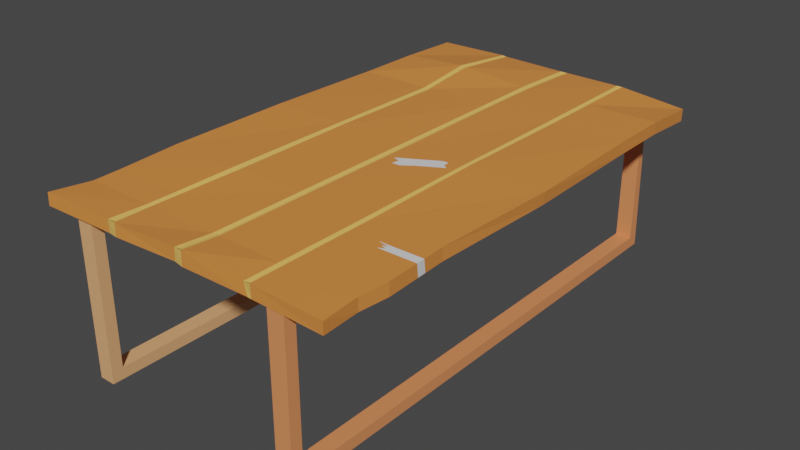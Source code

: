 # Source: mesa.blend  (saved by Blender 2.80.75; exported with 4.5.12 LTS)
import bpy
from mathutils import Matrix  # noqa: F401  (used for matrix-valued properties, if any)

bpy.ops.wm.read_factory_settings(use_empty=True)
scene = bpy.context.scene
scene.name = 'Scene'

# ---- collections
col_collection = bpy.data.collections.new('Collection'); scene.collection.children.link(col_collection)

# ---- materials (node trees are filled in below, after node groups)
mat_material_002 = bpy.data.materials.new('Material.002')
mat_material_002.use_transparent_shadow = False
mat_material = bpy.data.materials.new('Material')
mat_material.alpha_threshold = 0.0
mat_material.use_transparent_shadow = False
mat_material.line_color = (0.0, 0.0, 0.0, 1.0)
mat_material_001 = bpy.data.materials.new('Material.001')
mat_material_001.use_transparent_shadow = False
mat_material_003 = bpy.data.materials.new('Material.003')
mat_material_003.use_transparent_shadow = False
mat_material_004 = bpy.data.materials.new('Material.004')
mat_material_004.use_transparent_shadow = False

# ---- material node trees
mat_material_002.use_nodes = True; mat_material_002.node_tree.nodes.clear()
_N = mat_material_002.node_tree.nodes; _L = mat_material_002.node_tree.links
n0 = _N.new('ShaderNodeOutputMaterial'); n0.name = 'Material Output'; n0.location = (300, 300)
n1 = _N.new('ShaderNodeBsdfPrincipled'); n1.name = 'Principled BSDF'; n1.location = (10, 300)
n1.distribution = 'GGX'
n1.subsurface_method = 'BURLEY'
n1.inputs[0].default_value = (0.8, 0.2737, 0.1058, 1.0)
n1.inputs[3].default_value = 1.45
n1.inputs[27].default_value = (0.0, 0.0, 0.0, 1.0)
n1.inputs[28].default_value = 1.0
_L.new(n1.outputs[0], n0.inputs[0])
n0.is_active_output = True
mat_material.use_nodes = True; mat_material.node_tree.nodes.clear()
_N = mat_material.node_tree.nodes; _L = mat_material.node_tree.links
n0 = _N.new('ShaderNodeOutputMaterial'); n0.name = 'Material Output'; n0.location = (300, 300)
n1 = _N.new('ShaderNodeBsdfPrincipled'); n1.name = 'Principled BSDF'; n1.location = (10, 300)
n1.distribution = 'GGX'
n1.subsurface_method = 'BURLEY'
n1.inputs[0].default_value = (0.8, 0.2697, 0.05864, 1.0)
n1.inputs[2].default_value = 0.4
n1.inputs[3].default_value = 1.45
n1.inputs[27].default_value = (0.0, 0.0, 0.0, 1.0)
n1.inputs[28].default_value = 1.0
_L.new(n1.outputs[0], n0.inputs[0])
n0.is_active_output = True
mat_material_001.use_nodes = True; mat_material_001.node_tree.nodes.clear()
_N = mat_material_001.node_tree.nodes; _L = mat_material_001.node_tree.links
n0 = _N.new('ShaderNodeOutputMaterial'); n0.name = 'Material Output'; n0.location = (300, 300)
n1 = _N.new('ShaderNodeBsdfPrincipled'); n1.name = 'Principled BSDF'; n1.location = (10, 300)
n1.distribution = 'GGX'
n1.subsurface_method = 'BURLEY'
n1.inputs[0].default_value = (0.8, 0.4677, 0.1094, 1.0)
n1.inputs[3].default_value = 1.45
n1.inputs[27].default_value = (0.0, 0.0, 0.0, 1.0)
n1.inputs[28].default_value = 1.0
_L.new(n1.outputs[0], n0.inputs[0])
n0.is_active_output = True
mat_material_003.use_nodes = True; mat_material_003.node_tree.nodes.clear()
_N = mat_material_003.node_tree.nodes; _L = mat_material_003.node_tree.links
n0 = _N.new('ShaderNodeOutputMaterial'); n0.name = 'Material Output'; n0.location = (300, 300)
n1 = _N.new('ShaderNodeBsdfPrincipled'); n1.name = 'Principled BSDF'; n1.location = (10, 300)
n1.distribution = 'GGX'
n1.subsurface_method = 'BURLEY'
n1.inputs[0].default_value = (0.8, 0.41, 0.186, 1.0)
n1.inputs[3].default_value = 1.45
n1.inputs[27].default_value = (0.0, 0.0, 0.0, 1.0)
n1.inputs[28].default_value = 1.0
_L.new(n1.outputs[0], n0.inputs[0])
n0.is_active_output = True
mat_material_004.use_nodes = True; mat_material_004.node_tree.nodes.clear()
_N = mat_material_004.node_tree.nodes; _L = mat_material_004.node_tree.links
n0 = _N.new('ShaderNodeOutputMaterial'); n0.name = 'Material Output'; n0.location = (300, 300)
n1 = _N.new('ShaderNodeBsdfPrincipled'); n1.name = 'Principled BSDF'; n1.location = (10, 300)
n1.distribution = 'GGX'
n1.subsurface_method = 'BURLEY'
n1.inputs[3].default_value = 1.45
n1.inputs[27].default_value = (0.0, 0.0, 0.0, 1.0)
n1.inputs[28].default_value = 1.0
_L.new(n1.outputs[0], n0.inputs[0])
n0.is_active_output = True

# ---- world
world_world = bpy.data.worlds.new('World'); scene.world = world_world
world_world.use_nodes = True; world_world.node_tree.nodes.clear()
_N = world_world.node_tree.nodes; _L = world_world.node_tree.links
n0 = _N.new('ShaderNodeOutputWorld'); n0.name = 'World Output'; n0.location = (300, 300)
n1 = _N.new('ShaderNodeBackground'); n1.name = 'Background'; n1.location = (10, 300)
n1.inputs[0].default_value = (0.05088, 0.05088, 0.05088, 1.0)
_L.new(n1.outputs[0], n0.inputs[0])
n0.is_active_output = True
world_world.color = (0.05088, 0.05088, 0.05088)
world_world.use_sun_shadow = False
world_world.sun_shadow_jitter_overblur = 0.0

# ---- meshes
me_cube_002 = bpy.data.meshes.new('Cube.002')
me_cube_002.from_pydata([(-0.8299, -7.73, -3.507), (-0.8299, -7.73, -1.12), (-0.5423, -7.73, -3.507), (-0.5423, -7.73, -1.12), (-0.5423, 0.8013, -3.507), (-0.5423, 0.8013, -1.12), (-0.8299, 1.0, -3.706), (-0.8299, -7.929, -3.706), (-0.8299, -7.929, -0.9216), (-0.8299, 0.9065, -0.9216), (-0.5423, 0.9065, -0.9216), (-0.5423, 1.0, -3.706), (-0.5423, -7.929, -3.706), (-0.5423, -7.929, -0.9216), (-0.8299, 0.8013, -3.507), (-0.8299, 0.8013, -1.12), (0.1014, 0.9544, -0.886), (0.09664, 0.9503, -1.102), (0.1547, -7.976, -0.7917), (0.1391, -7.961, -1.006), (-5.018, 1.049, -0.7874), (-5.015, 1.045, -1.002), (-5.085, -8.034, -0.7371), (-5.088, -8.038, -0.9519), (-2.41, 1.059, -0.9489), (-2.393, -7.919, -0.7537), (-2.453, -7.969, -0.9442), (-2.355, 1.005, -0.8369), (-3.738, 1.096, -1.005), (-3.734, -7.926, -0.7951), (-3.787, -7.987, -0.9717), (-3.691, 1.043, -0.8253), (-1.148, -7.938, -0.9899), (-1.163, 0.9432, -0.8172), (-1.346, 1.03, -1.01), (-1.163, -7.876, -0.8172), (-3.642, -7.999, -0.98), (-3.679, 1.041, -0.826), (-3.647, 1.084, -1.008), (-3.714, -7.926, -0.7971), (-2.366, 1.017, -1.003), (-2.356, -7.918, -0.7568), (-2.326, -7.969, -0.9772), (-2.316, 1.006, -0.8372), (-1.09, -7.932, -1.0), (-1.148, 0.9432, -0.8172), (-1.168, 1.0, -1.0), (-1.148, -7.876, -0.8172), (-2.313, -7.971, -0.731), (-2.436, -7.976, -0.7222), (-2.41, 1.059, -0.804), (-3.646, -7.988, -0.768), (-3.789, -7.983, -0.758), (-3.734, 1.103, -0.7894), (-1.104, -7.932, -0.7852), (-1.207, -7.932, -0.7852), (-1.207, 1.0, -0.7852), (-3.641, 1.091, -0.7947), (-2.273, 1.062, -0.805), (-1.104, 1.0, -0.785), (-5.048, -3.467, -0.9617), (0.207, -3.468, -0.7914), (-5.058, -3.467, -0.7398), (0.1871, -3.468, -1.006), (-2.446, -3.466, -1.0), (-2.446, -3.466, -0.7852), (-3.756, -3.466, -0.9805), (-3.746, -3.466, -0.7561), (-1.207, -3.466, -0.7722), (-2.005, -3.466, -1.0), (-3.632, -3.467, -0.7507), (-3.649, -3.466, -0.9776), (-2.72, -3.466, -1.0), (-2.321, -3.466, -0.7852), (-1.104, -3.466, -0.7514), (-1.504, -3.466, -0.9993), (-2.403, -3.466, -0.8172), (-3.696, -3.466, -0.7873), (-1.163, -3.466, -0.7984), (-3.68, -3.466, -0.7864), (-2.365, -3.466, -0.8172), (-1.148, -3.466, -0.7954), (-5.126, -5.701, -0.9982), (0.115, -5.699, -0.7848), (-2.446, -5.699, -1.0), (-2.446, -5.699, -0.7852), (-3.75, -5.7, -0.9767), (-3.749, -5.7, -0.7523), (-1.207, -5.699, -0.7852), (-2.005, -5.699, -1.0), (-3.616, -5.7, -0.7591), (-3.6, -5.701, -0.9863), (-2.72, -5.699, -1.0), (-2.321, -5.699, -0.7852), (-1.104, -5.699, -0.7852), (-1.504, -5.699, -1.0), (-2.403, -5.671, -0.8172), (-3.697, -5.671, -0.7896), (-1.163, -5.671, -0.8172), (-3.679, -5.672, -0.7906), (-2.365, -5.671, -0.8172), (-1.148, -5.671, -0.8172), (-5.11, -5.701, -0.7788), (0.1148, -5.699, -1.0), (-5.08, -1.233, -0.7854), (0.1517, -1.233, -1.0), (-5.076, -1.233, -1.0), (0.1518, -1.233, -0.7852), (-2.446, -1.233, -0.9998), (-2.446, -1.233, -0.7847), (-3.766, -1.233, -1.0), (-3.764, -1.233, -0.7853), (-1.207, -1.233, -0.7852), (-2.003, -1.233, -0.9633), (-3.637, -1.233, -0.7854), (-3.641, -1.233, -1.0), (-2.72, -1.233, -1.0), (-2.321, -1.233, -0.7792), (-1.104, -1.233, -0.7852), (-1.503, -1.233, -0.9888), (-2.402, -1.262, -0.8154), (-3.712, -1.261, -0.8173), (-1.163, -1.262, -0.8172), (-3.695, -1.261, -0.8173), (-2.364, -1.262, -0.8136), (-1.148, -1.262, -0.8172), (-5.034, -6.816, -1.0), (0.1603, -6.816, -0.7852), (-2.446, -6.816, -1.0), (-2.446, -6.816, -0.7852), (-3.791, -6.816, -1.0), (-3.792, -6.816, -0.7852), (-1.207, -6.816, -0.7852), (-2.005, -6.816, -1.0), (-3.686, -6.816, -0.7852), (-3.68, -6.816, -1.0), (-2.72, -6.816, -1.0), (-2.321, -6.816, -0.7852), (-1.104, -6.816, -0.7852), (-1.504, -6.816, -1.0), (-2.403, -6.773, -0.8172), (-3.746, -6.773, -0.8172), (-1.163, -6.773, -0.8172), (-3.732, -6.773, -0.8172), (-2.365, -6.773, -0.8172), (-1.148, -6.773, -0.8172), (-5.029, -6.816, -0.7852), (0.1646, -6.816, -1.0), (-5.004, -7.325, -1.0), (0.1089, -7.325, -0.7852), (-2.446, -7.325, -1.0), (-2.446, -7.325, -0.7852), (-3.794, -7.325, -1.0), (-3.794, -7.325, -0.7852), (-1.207, -7.325, -0.7852), (-2.005, -7.325, -1.0), (-3.693, -7.325, -0.7852), (-3.693, -7.325, -1.0), (-2.72, -7.325, -1.0), (-2.321, -7.325, -0.7852), (-1.104, -7.325, -0.7852), (-1.504, -7.325, -1.0), (-2.403, -7.276, -0.8172), (-3.75, -7.276, -0.8172), (-1.163, -7.276, -0.8172), (-3.737, -7.276, -0.8172), (-2.365, -7.276, -0.8172), (-1.148, -7.276, -0.8172), (-5.004, -7.325, -0.7852), (0.109, -7.325, -1.0), (-5.004, -0.1166, -0.7472), (0.1458, -0.1161, -1.0), (-5.004, -0.1166, -0.9686), (0.1502, -0.1162, -0.7852), (-2.446, -0.1166, -0.998), (-2.446, -0.1166, -0.7818), (-3.793, -0.1167, -0.9013), (-3.793, -0.1167, -0.6792), (-1.207, -0.1166, -0.7852), (-2.005, -0.1166, -1.0), (-3.693, -0.1167, -0.7006), (-3.693, -0.1167, -0.9231), (-2.72, -0.1166, -0.9682), (-2.321, -0.1166, -0.7852), (-1.104, -0.1166, -0.7852), (-1.504, -0.1166, -1.0), (-2.403, -0.1592, -0.8158), (-3.749, -0.1593, -0.7211), (-1.163, -0.1592, -0.8172), (-3.736, -0.1593, -0.7239), (-2.365, -0.1592, -0.8168), (-1.148, -0.1592, -0.8172), (-4.583, -7.73, -3.507), (-4.295, -7.73, -3.507), (-4.295, -7.73, -1.12), (-4.295, 0.8013, -3.507), (-4.295, 0.8013, -1.12), (-4.583, 1.0, -3.706), (-4.583, -7.929, -3.706), (-4.583, -7.929, -0.9216), (-4.583, 1.0, -0.9216), (-4.295, 1.0, -0.9216), (-4.295, 1.0, -3.706), (-4.295, -7.929, -3.706), (-4.295, -7.929, -0.9216), (-4.583, 0.8013, -3.507), (-4.583, 0.8013, -1.12), (-4.583, -7.73, -1.12), (-1.752, -3.959, -0.7786), (-1.34, -3.74, -0.7738), (-1.426, -3.683, -0.7748), (-1.431, -3.575, -0.7748), (-1.534, -3.565, -0.776), (-2.2, -3.923, -0.7838), (-2.07, -3.962, -0.7823), (-2.091, -4.095, -0.7825), (-1.951, -4.096, -0.7809), (0.1384, -6.229, -1.0), (0.1315, -6.075, -1.0), (0.1312, -6.098, -0.785), (0.1373, -6.248, -0.785), (-0.5244, -6.254, -0.785), (-0.4174, -6.205, -0.785), (-0.5178, -6.171, -0.785), (-0.4244, -6.143, -0.785), (-0.6221, -6.106, -0.7851), (-0.235, -6.238, -1.0), (-0.3009, -6.067, -1.0)], [], [(6, 9, 10, 11), (12, 13, 8, 7), (6, 11, 12, 7), (10, 9, 8, 13), (0, 14, 6, 7), (1, 0, 7, 8), (15, 1, 8, 9), (14, 15, 9, 6), (5, 4, 11, 10), (4, 2, 12, 11), (3, 5, 10, 13), (2, 3, 13, 12), (2, 4, 14, 0), (4, 5, 15, 14), (5, 3, 1, 15), (0, 1, 3, 2), (153, 168, 22, 52), (30, 52, 22, 23), (172, 170, 20, 21), (161, 169, 19, 44), (169, 149, 18, 19), (46, 59, 16, 17), (38, 57, 50, 24), (157, 150, 26, 36), (42, 48, 49, 26), (166, 162, 25, 41), (148, 152, 30, 23), (21, 20, 53, 28), (36, 51, 52, 30), (165, 163, 29, 39), (167, 164, 35, 47), (44, 54, 55, 32), (40, 58, 56, 34), (158, 155, 32, 42), (151, 156, 51, 49), (26, 49, 51, 36), (152, 157, 36, 30), (28, 53, 57, 38), (150, 158, 42, 26), (24, 50, 58, 40), (154, 159, 48, 55), (32, 55, 48, 42), (19, 18, 54, 44), (149, 160, 54, 18), (34, 56, 59, 46), (155, 161, 44, 32), (41, 25, 49, 48), (186, 27, 50, 175), (39, 29, 52, 51), (187, 31, 53, 177), (47, 35, 55, 54), (188, 33, 56, 178), (31, 37, 57, 53), (165, 39, 51, 156), (27, 43, 58, 50), (166, 41, 48, 159), (33, 45, 59, 56), (167, 47, 54, 160), (125, 81, 74, 118), (124, 80, 73, 117), (123, 79, 70, 114), (98, 78, 68, 88), (97, 77, 67, 87), (96, 76, 65, 85), (113, 119, 75, 69), (107, 118, 74, 61), (112, 117, 73, 68), (108, 116, 72, 64), (110, 115, 71, 66), (109, 114, 70, 65), (116, 113, 69, 72), (125, 122, 78, 81), (123, 121, 77, 79), (106, 110, 66, 60), (124, 120, 76, 80), (115, 108, 64, 71), (105, 107, 61, 63), (119, 105, 63, 75), (82, 102, 62, 60), (111, 104, 62, 67), (126, 146, 102, 82), (140, 96, 85, 129), (141, 97, 87, 131), (142, 98, 88, 132), (81, 101, 94, 74), (80, 100, 93, 73), (79, 99, 90, 70), (69, 75, 95, 89), (61, 74, 94, 83), (68, 73, 212, 211, 210, 209, 208, 216, 88), (64, 72, 92, 84), (66, 71, 91, 86), (65, 70, 90, 85), (72, 69, 89, 92), (81, 78, 98, 101), (79, 77, 97, 99), (60, 66, 86, 82), (80, 76, 96, 100), (71, 64, 84, 91), (63, 61, 83, 103), (75, 63, 103, 95), (67, 62, 102, 87), (177, 170, 104, 111), (185, 171, 105, 119), (171, 173, 107, 105), (181, 174, 108, 115), (190, 186, 120, 124), (172, 176, 110, 106), (189, 187, 121, 123), (191, 188, 122, 125), (182, 179, 113, 116), (175, 180, 114, 109), (176, 181, 115, 110), (174, 182, 116, 108), (178, 183, 117, 112), (173, 184, 118, 107), (179, 185, 119, 113), (189, 123, 114, 180), (190, 124, 117, 183), (191, 125, 118, 184), (78, 122, 112, 68), (77, 121, 111, 67), (76, 120, 109, 65), (60, 62, 104, 106), (164, 142, 132, 154), (163, 141, 131, 153), (162, 140, 129, 151), (148, 168, 146, 126), (101, 145, 138, 94), (100, 144, 137, 93), (99, 143, 134, 90), (89, 95, 139, 133), (83, 94, 138, 127, 220, 221, 222, 223, 224, 225, 219), (88, 93, 137, 132), (84, 92, 136, 128), (86, 91, 135, 130), (85, 90, 134, 129), (92, 89, 133, 136), (101, 98, 142, 145), (99, 97, 141, 143), (82, 86, 130, 126), (100, 96, 140, 144), (91, 84, 128, 135), (103, 83, 219, 218), (95, 103, 218, 227, 226, 217, 147, 139), (87, 102, 146, 131), (23, 22, 168, 148), (25, 162, 151, 49), (29, 163, 153, 52), (35, 164, 154, 55), (145, 167, 160, 138), (144, 166, 159, 137), (143, 165, 156, 134), (133, 139, 161, 155), (127, 138, 160, 149), (132, 137, 159, 154), (128, 136, 158, 150), (130, 135, 157, 152), (129, 134, 156, 151), (136, 133, 155, 158), (145, 142, 164, 167), (143, 141, 163, 165), (126, 130, 152, 148), (144, 140, 162, 166), (135, 128, 150, 157), (147, 127, 149, 169), (139, 147, 169, 161), (131, 146, 168, 153), (45, 191, 184, 59), (43, 190, 183, 58), (37, 189, 180, 57), (34, 46, 185, 179), (16, 59, 184, 173), (56, 58, 183, 178), (24, 40, 182, 174), (28, 38, 181, 176), (50, 57, 180, 175), (40, 34, 179, 182), (45, 33, 188, 191), (37, 31, 187, 189), (21, 28, 176, 172), (43, 27, 186, 190), (38, 24, 174, 181), (17, 16, 173, 171), (46, 17, 171, 185), (53, 20, 170, 177), (122, 188, 178, 112), (121, 187, 177, 111), (120, 186, 175, 109), (106, 104, 170, 172), (197, 200, 201, 202), (203, 204, 199, 198), (197, 202, 203, 198), (201, 200, 199, 204), (192, 205, 197, 198), (207, 192, 198, 199), (206, 207, 199, 200), (205, 206, 200, 197), (196, 195, 202, 201), (195, 193, 203, 202), (194, 196, 201, 204), (193, 194, 204, 203), (193, 195, 205, 192), (195, 196, 206, 205), (196, 194, 207, 206), (192, 207, 194, 193), (88, 216, 215, 214, 213, 212, 73, 93), (213, 214, 215, 216, 208, 209, 210, 211, 212), (219, 225, 224, 223, 222, 221, 220), (218, 219, 220, 217), (217, 220, 127, 147), (217, 226, 227, 218)])
me_cube_002.polygons.foreach_set('material_index', [0, 0, 0, 0, 0, 0, 0, 0, 0, 0, 0, 0, 0, 0, 0, 0, 1, 1, 1, 1, 1, 1, 1, 1, 2, 2, 1, 1, 2, 2, 2, 2, 1, 1, 1, 1, 1, 2, 1, 2, 1, 1, 1, 1, 2, 1, 2, 2, 2, 2, 2, 2, 2, 2, 2, 2, 2, 2, 2, 2, 2, 2, 2, 2, 1, 1, 1, 1, 1, 1, 1, 2, 2, 1, 2, 1, 1, 1, 1, 1, 1, 2, 2, 2, 2, 2, 2, 1, 1, 1, 1, 1, 1, 1, 2, 2, 1, 2, 1, 1, 1, 1, 1, 1, 1, 1, 2, 1, 2, 2, 1, 1, 1, 1, 1, 1, 1, 2, 2, 2, 2, 2, 2, 1, 2, 2, 2, 1, 2, 2, 2, 1, 1, 1, 1, 1, 1, 1, 2, 2, 1, 2, 1, 1, 1, 1, 1, 2, 2, 2, 2, 2, 2, 1, 1, 1, 1, 1, 1, 1, 2, 2, 1, 2, 1, 1, 1, 1, 2, 2, 2, 1, 1, 1, 1, 1, 1, 1, 2, 2, 1, 2, 1, 1, 1, 1, 2, 2, 2, 1, 3, 3, 3, 3, 3, 3, 3, 3, 3, 3, 3, 3, 3, 3, 3, 3, 1, 4, 4, 4, 1, 4])
_uv = me_cube_002.uv_layers.new(name='UVMap')
_uv.uv.foreach_set('vector', [0.375, 0.25, 0.625, 0.25, 0.625, 0.5, 0.375, 0.5, 0.375, 0.75, 0.625, 0.75, 0.625, 1.0, 0.375, 1.0, 0.125, 0.5, 0.375, 0.5, 0.375, 0.75, 0.125, 0.75, 0.625, 0.5, 0.875, 0.5, 0.875, 0.75, 0.625, 0.75, 0.3928, 0.005564, 0.3928, 0.2444, 0.375, 0.25, 0.375, 0.0, 0.6072, 0.005564, 0.3928, 0.005564, 0.375, 0.0, 0.625, 0.0, 0.6072, 0.2444, 0.6072, 0.005564, 0.625, 0.0, 0.625, 0.25, 0.3928, 0.2444, 0.6072, 0.2444, 0.625, 0.25, 0.375, 0.25, 0.6072, 0.5056, 0.3928, 0.5056, 0.375, 0.5, 0.625, 0.5, 0.3928, 0.5056, 0.3928, 0.7444, 0.375, 0.75, 0.375, 0.5, 0.6072, 0.7444, 0.6072, 0.5056, 0.625, 0.5, 0.625, 0.75, 0.3928, 0.7444, 0.6072, 0.7444, 0.625, 0.75, 0.375, 0.75, 0.3928, 0.7444, 0.3928, 0.5056, 0.3928, 0.5056, 0.3928, 0.7444, 0.3928, 0.5056, 0.6072, 0.5056, 0.6072, 0.5056, 0.3928, 0.5056, 0.6072, 0.5056, 0.6072, 0.7444, 0.6072, 0.7444, 0.6072, 0.5056, 0.3928, 0.005564, 0.6072, 0.005564, 0.6072, 0.005564, 0.3928, 0.005564, 0.5625, 0.233, 0.625, 0.233, 0.625, 0.25, 0.5625, 0.25, 0.375, 0.4375, 0.625, 0.4375, 0.625, 0.5, 0.375, 0.5, 0.375, 0.7188, 0.625, 0.7188, 0.625, 0.75, 0.375, 0.75, 0.5938, 0.983, 0.625, 0.983, 0.625, 1.0, 0.5938, 1.0, 0.125, 0.733, 0.375, 0.733, 0.375, 0.75, 0.125, 0.75, 0.625, 0.7188, 0.875, 0.7188, 0.875, 0.75, 0.625, 0.75, 0.625, 0.5938, 0.875, 0.5938, 0.875, 0.625, 0.625, 0.625, 0.4688, 0.983, 0.5, 0.983, 0.5, 1.0, 0.4688, 1.0, 0.375, 0.3438, 0.625, 0.3438, 0.625, 0.375, 0.375, 0.375, 0.4797, 0.2316, 0.4891, 0.2316, 0.4891, 0.2484, 0.4797, 0.2484, 0.375, 0.983, 0.4375, 0.983, 0.4375, 1.0, 0.375, 1.0, 0.625, 0.5, 0.875, 0.5, 0.875, 0.5625, 0.625, 0.5625, 0.375, 0.4062, 0.625, 0.4062, 0.625, 0.4375, 0.375, 0.4375, 0.5448, 0.2316, 0.5489, 0.2316, 0.5489, 0.2484, 0.5448, 0.2484, 0.4195, 0.2316, 0.4242, 0.2316, 0.4242, 0.2484, 0.4195, 0.2484, 0.375, 0.2812, 0.625, 0.2812, 0.625, 0.3125, 0.375, 0.3125, 0.625, 0.6562, 0.875, 0.6562, 0.875, 0.6875, 0.625, 0.6875, 0.5312, 0.983, 0.5625, 0.983, 0.5625, 1.0, 0.5312, 1.0, 0.5, 0.233, 0.5312, 0.233, 0.5312, 0.25, 0.5, 0.25, 0.375, 0.375, 0.625, 0.375, 0.625, 0.4062, 0.375, 0.4062, 0.4375, 0.983, 0.4688, 0.983, 0.4688, 1.0, 0.4375, 1.0, 0.625, 0.5625, 0.875, 0.5625, 0.875, 0.5938, 0.625, 0.5938, 0.5, 0.983, 0.5312, 0.983, 0.5312, 1.0, 0.5, 1.0, 0.625, 0.625, 0.875, 0.625, 0.875, 0.6562, 0.625, 0.6562, 0.4375, 0.233, 0.4688, 0.233, 0.4688, 0.25, 0.4375, 0.25, 0.375, 0.3125, 0.625, 0.3125, 0.625, 0.3438, 0.375, 0.3438, 0.375, 0.25, 0.625, 0.25, 0.625, 0.2812, 0.375, 0.2812, 0.375, 0.233, 0.4062, 0.233, 0.4062, 0.25, 0.375, 0.25, 0.625, 0.6875, 0.875, 0.6875, 0.875, 0.7188, 0.625, 0.7188, 0.5625, 0.983, 0.5938, 0.983, 0.5938, 1.0, 0.5625, 1.0, 0.4797, 0.2484, 0.4891, 0.2484, 0.5, 0.25, 0.4688, 0.25, 0.4891, 0.03244, 0.4891, 0.00159, 0.5, 0.0, 0.5, 0.03125, 0.5448, 0.2484, 0.5489, 0.2484, 0.5625, 0.25, 0.5312, 0.25, 0.5489, 0.03244, 0.5489, 0.00159, 0.5625, 0.0, 0.5625, 0.03125, 0.4195, 0.2484, 0.4242, 0.2484, 0.4375, 0.25, 0.4062, 0.25, 0.4242, 0.03244, 0.4242, 0.00159, 0.4375, 0.0, 0.4375, 0.03125, 0.5489, 0.00159, 0.5448, 0.00159, 0.5312, 0.0, 0.5625, 0.0, 0.5448, 0.2316, 0.5448, 0.2484, 0.5312, 0.25, 0.5312, 0.233, 0.4891, 0.00159, 0.4797, 0.00159, 0.4688, 0.0, 0.5, 0.0, 0.4797, 0.2316, 0.4797, 0.2484, 0.4688, 0.25, 0.4688, 0.233, 0.4242, 0.00159, 0.4195, 0.00159, 0.4062, 0.0, 0.4375, 0.0, 0.4195, 0.2316, 0.4195, 0.2484, 0.4062, 0.25, 0.4062, 0.233, 0.4195, 0.0633, 0.4195, 0.125, 0.4062, 0.125, 0.4062, 0.0625, 0.4797, 0.0633, 0.4797, 0.125, 0.4688, 0.125, 0.4688, 0.0625, 0.5448, 0.0633, 0.5448, 0.125, 0.5312, 0.125, 0.5312, 0.0625, 0.4242, 0.1867, 0.4242, 0.125, 0.4375, 0.125, 0.4375, 0.1875, 0.5489, 0.1867, 0.5489, 0.125, 0.5625, 0.125, 0.5625, 0.1875, 0.4891, 0.1867, 0.4891, 0.125, 0.5, 0.125, 0.5, 0.1875, 0.5625, 0.8125, 0.5938, 0.8125, 0.5937, 0.875, 0.5625, 0.875, 0.375, 0.0625, 0.4062, 0.0625, 0.4062, 0.125, 0.375, 0.125, 0.4375, 0.0625, 0.4688, 0.0625, 0.4688, 0.125, 0.4375, 0.125, 0.5, 0.8125, 0.5312, 0.8125, 0.5312, 0.875, 0.5, 0.875, 0.4375, 0.8125, 0.4688, 0.8125, 0.4688, 0.875, 0.4375, 0.875, 0.5, 0.0625, 0.5312, 0.0625, 0.5312, 0.125, 0.5, 0.125, 0.5312, 0.8125, 0.5625, 0.8125, 0.5625, 0.875, 0.5312, 0.875, 0.4195, 0.0633, 0.4242, 0.0633, 0.4242, 0.125, 0.4195, 0.125, 0.5448, 0.0633, 0.5489, 0.0633, 0.5489, 0.125, 0.5448, 0.125, 0.375, 0.8125, 0.4375, 0.8125, 0.4375, 0.875, 0.375, 0.875, 0.4797, 0.0633, 0.4891, 0.0633, 0.4891, 0.125, 0.4797, 0.125, 0.4688, 0.8125, 0.5, 0.8125, 0.5, 0.875, 0.4688, 0.875, 0.125, 0.5625, 0.375, 0.5625, 0.375, 0.625, 0.125, 0.625, 0.5938, 0.8125, 0.625, 0.8125, 0.625, 0.875, 0.5937, 0.875, 0.375, 0.5625, 0.625, 0.5625, 0.625, 0.625, 0.375, 0.625, 0.5625, 0.0625, 0.625, 0.0625, 0.625, 0.125, 0.5625, 0.125, 0.375, 0.5312, 0.625, 0.5312, 0.625, 0.5625, 0.375, 0.5625, 0.4891, 0.2176, 0.4891, 0.1867, 0.5, 0.1875, 0.5, 0.2188, 0.5489, 0.2176, 0.5489, 0.1867, 0.5625, 0.1875, 0.5625, 0.2188, 0.4242, 0.2176, 0.4242, 0.1867, 0.4375, 0.1875, 0.4375, 0.2188, 0.4195, 0.125, 0.4195, 0.1867, 0.4063, 0.1875, 0.4062, 0.125, 0.4797, 0.125, 0.4797, 0.1867, 0.4688, 0.1875, 0.4688, 0.125, 0.5448, 0.125, 0.5448, 0.1867, 0.5312, 0.1875, 0.5312, 0.125, 0.5625, 0.875, 0.5937, 0.875, 0.5937, 0.9375, 0.5625, 0.9375, 0.375, 0.125, 0.4062, 0.125, 0.4063, 0.1875, 0.375, 0.1875, 0.4375, 0.125, 0.4688, 0.125, 0.4467, 0.1278, 0.4438, 0.1281, 0.4437, 0.1311, 0.4412, 0.1326, 0.4528, 0.1388, 0.4584, 0.1426, 0.4375, 0.1875, 0.5, 0.875, 0.5312, 0.875, 0.5312, 0.9375, 0.5, 0.9375, 0.4375, 0.875, 0.4688, 0.875, 0.4688, 0.9375, 0.4375, 0.9375, 0.5, 0.125, 0.5312, 0.125, 0.5312, 0.1875, 0.5, 0.1875, 0.5312, 0.875, 0.5625, 0.875, 0.5625, 0.9375, 0.5312, 0.9375, 0.4195, 0.125, 0.4242, 0.125, 0.4242, 0.1867, 0.4195, 0.1867, 0.5448, 0.125, 0.5489, 0.125, 0.5489, 0.1867, 0.5448, 0.1867, 0.375, 0.875, 0.4375, 0.875, 0.4375, 0.9375, 0.375, 0.9375, 0.4797, 0.125, 0.4891, 0.125, 0.4891, 0.1867, 0.4797, 0.1867, 0.4688, 0.875, 0.5, 0.875, 0.5, 0.9375, 0.4688, 0.9375, 0.125, 0.625, 0.375, 0.625, 0.375, 0.6875, 0.125, 0.6875, 0.5937, 0.875, 0.625, 0.875, 0.625, 0.9375, 0.5937, 0.9375, 0.5625, 0.125, 0.625, 0.125, 0.625, 0.1875, 0.5625, 0.1875, 0.5625, 0.03125, 0.625, 0.03125, 0.625, 0.0625, 0.5625, 0.0625, 0.5937, 0.7812, 0.625, 0.7812, 0.625, 0.8125, 0.5938, 0.8125, 0.125, 0.5312, 0.375, 0.5312, 0.375, 0.5625, 0.125, 0.5625, 0.4688, 0.7812, 0.5, 0.7812, 0.5, 0.8125, 0.4688, 0.8125, 0.4797, 0.03244, 0.4891, 0.03244, 0.4891, 0.0633, 0.4797, 0.0633, 0.375, 0.7812, 0.4375, 0.7812, 0.4375, 0.8125, 0.375, 0.8125, 0.5448, 0.03244, 0.5489, 0.03244, 0.5489, 0.0633, 0.5448, 0.0633, 0.4195, 0.03244, 0.4242, 0.03244, 0.4242, 0.0633, 0.4195, 0.0633, 0.5312, 0.7812, 0.5625, 0.7812, 0.5625, 0.8125, 0.5312, 0.8125, 0.5, 0.03125, 0.5312, 0.03125, 0.5312, 0.0625, 0.5, 0.0625, 0.4375, 0.7812, 0.4688, 0.7812, 0.4688, 0.8125, 0.4375, 0.8125, 0.5, 0.7812, 0.5312, 0.7812, 0.5312, 0.8125, 0.5, 0.8125, 0.4375, 0.03125, 0.4688, 0.03125, 0.4688, 0.0625, 0.4375, 0.0625, 0.375, 0.03125, 0.4062, 0.03125, 0.4062, 0.0625, 0.375, 0.0625, 0.5625, 0.7812, 0.5937, 0.7812, 0.5938, 0.8125, 0.5625, 0.8125, 0.5448, 0.03244, 0.5448, 0.0633, 0.5312, 0.0625, 0.5312, 0.03125, 0.4797, 0.03244, 0.4797, 0.0633, 0.4688, 0.0625, 0.4688, 0.03125, 0.4195, 0.03244, 0.4195, 0.0633, 0.4062, 0.0625, 0.4062, 0.03125, 0.4242, 0.125, 0.4242, 0.0633, 0.4375, 0.0625, 0.4375, 0.125, 0.5489, 0.125, 0.5489, 0.0633, 0.5625, 0.0625, 0.5625, 0.125, 0.4891, 0.125, 0.4891, 0.0633, 0.5, 0.0625, 0.5, 0.125, 0.375, 0.625, 0.625, 0.625, 0.625, 0.6875, 0.375, 0.6875, 0.4242, 0.2316, 0.4242, 0.2176, 0.4375, 0.2188, 0.4375, 0.233, 0.5489, 0.2316, 0.5489, 0.2176, 0.5625, 0.2188, 0.5625, 0.233, 0.4891, 0.2316, 0.4891, 0.2176, 0.5, 0.2188, 0.5, 0.233, 0.375, 0.517, 0.625, 0.517, 0.625, 0.5312, 0.375, 0.5312, 0.4195, 0.1867, 0.4195, 0.2176, 0.4062, 0.2188, 0.4063, 0.1875, 0.4797, 0.1867, 0.4797, 0.2176, 0.4688, 0.2188, 0.4688, 0.1875, 0.5448, 0.1867, 0.5448, 0.2176, 0.5312, 0.2188, 0.5312, 0.1875, 0.5625, 0.9375, 0.5937, 0.9375, 0.5938, 0.9688, 0.5625, 0.9688, 0.375, 0.1875, 0.4063, 0.1875, 0.4062, 0.2188, 0.375, 0.2188, 0.375, 0.2029, 0.3917, 0.203, 0.3889, 0.2017, 0.3914, 0.2007, 0.3891, 0.1999, 0.3941, 0.1989, 0.375, 0.1987, 0.4375, 0.1875, 0.4688, 0.1875, 0.4688, 0.2188, 0.4375, 0.2188, 0.5, 0.9375, 0.5312, 0.9375, 0.5312, 0.9688, 0.5, 0.9688, 0.4375, 0.9375, 0.4688, 0.9375, 0.4688, 0.9688, 0.4375, 0.9688, 0.5, 0.1875, 0.5312, 0.1875, 0.5312, 0.2188, 0.5, 0.2188, 0.5312, 0.9375, 0.5625, 0.9375, 0.5625, 0.9688, 0.5312, 0.9688, 0.4195, 0.1867, 0.4242, 0.1867, 0.4242, 0.2176, 0.4195, 0.2176, 0.5448, 0.1867, 0.5489, 0.1867, 0.5489, 0.2176, 0.5448, 0.2176, 0.375, 0.9375, 0.4375, 0.9375, 0.4375, 0.9688, 0.375, 0.9688, 0.4797, 0.1867, 0.4891, 0.1867, 0.4891, 0.2176, 0.4797, 0.2176, 0.4688, 0.9375, 0.5, 0.9375, 0.5, 0.9688, 0.4688, 0.9688, 0.125, 0.6875, 0.375, 0.6875, 0.375, 0.6987, 0.125, 0.698, 0.5937, 0.9375, 0.625, 0.9375, 0.625, 0.948, 0.6167, 0.9478, 0.6179, 0.9526, 0.625, 0.9523, 0.625, 0.9688, 0.5938, 0.9688, 0.5625, 0.1875, 0.625, 0.1875, 0.625, 0.2188, 0.5625, 0.2188, 0.375, 0.5, 0.625, 0.5, 0.625, 0.517, 0.375, 0.517, 0.4891, 0.2484, 0.4891, 0.2316, 0.5, 0.233, 0.5, 0.25, 0.5489, 0.2484, 0.5489, 0.2316, 0.5625, 0.233, 0.5625, 0.25, 0.4242, 0.2484, 0.4242, 0.2316, 0.4375, 0.233, 0.4375, 0.25, 0.4195, 0.2176, 0.4195, 0.2316, 0.4062, 0.233, 0.4062, 0.2188, 0.4797, 0.2176, 0.4797, 0.2316, 0.4688, 0.233, 0.4688, 0.2188, 0.5448, 0.2176, 0.5448, 0.2316, 0.5312, 0.233, 0.5312, 0.2188, 0.5625, 0.9688, 0.5938, 0.9688, 0.5938, 0.983, 0.5625, 0.983, 0.375, 0.2188, 0.4062, 0.2188, 0.4062, 0.233, 0.375, 0.233, 0.4375, 0.2188, 0.4688, 0.2188, 0.4688, 0.233, 0.4375, 0.233, 0.5, 0.9688, 0.5312, 0.9688, 0.5312, 0.983, 0.5, 0.983, 0.4375, 0.9688, 0.4688, 0.9688, 0.4688, 0.983, 0.4375, 0.983, 0.5, 0.2188, 0.5312, 0.2188, 0.5312, 0.233, 0.5, 0.233, 0.5312, 0.9688, 0.5625, 0.9688, 0.5625, 0.983, 0.5312, 0.983, 0.4195, 0.2176, 0.4242, 0.2176, 0.4242, 0.2316, 0.4195, 0.2316, 0.5448, 0.2176, 0.5489, 0.2176, 0.5489, 0.2316, 0.5448, 0.2316, 0.375, 0.9688, 0.4375, 0.9688, 0.4375, 0.983, 0.375, 0.983, 0.4797, 0.2176, 0.4891, 0.2176, 0.4891, 0.2316, 0.4797, 0.2316, 0.4688, 0.9688, 0.5, 0.9688, 0.5, 0.983, 0.4688, 0.983, 0.125, 0.7188, 0.375, 0.7188, 0.375, 0.733, 0.125, 0.733, 0.5938, 0.9688, 0.625, 0.9688, 0.625, 0.983, 0.5938, 0.983, 0.5625, 0.2188, 0.625, 0.2188, 0.625, 0.233, 0.5625, 0.233, 0.4195, 0.00159, 0.4195, 0.03244, 0.4062, 0.03125, 0.4062, 0.0, 0.4797, 0.00159, 0.4797, 0.03244, 0.4688, 0.03125, 0.4688, 0.0, 0.5448, 0.00159, 0.5448, 0.03244, 0.5312, 0.03125, 0.5312, 0.0, 0.5625, 0.75, 0.5938, 0.75, 0.5937, 0.7812, 0.5625, 0.7812, 0.375, 0.0, 0.4062, 0.0, 0.4062, 0.03125, 0.375, 0.03125, 0.4375, 0.0, 0.4688, 0.0, 0.4688, 0.03125, 0.4375, 0.03125, 0.5, 0.75, 0.5312, 0.75, 0.5312, 0.7812, 0.5, 0.7812, 0.4375, 0.75, 0.4688, 0.75, 0.4688, 0.7812, 0.4375, 0.7812, 0.5, 0.0, 0.5312, 0.0, 0.5312, 0.03125, 0.5, 0.03125, 0.5312, 0.75, 0.5625, 0.75, 0.5625, 0.7812, 0.5312, 0.7812, 0.4195, 0.00159, 0.4242, 0.00159, 0.4242, 0.03244, 0.4195, 0.03244, 0.5448, 0.00159, 0.5489, 0.00159, 0.5489, 0.03244, 0.5448, 0.03244, 0.375, 0.75, 0.4375, 0.75, 0.4375, 0.7812, 0.375, 0.7812, 0.4797, 0.00159, 0.4891, 0.00159, 0.4891, 0.03244, 0.4797, 0.03244, 0.4688, 0.75, 0.5, 0.75, 0.5, 0.7812, 0.4688, 0.7812, 0.125, 0.5, 0.375, 0.5, 0.375, 0.5312, 0.125, 0.5312, 0.5938, 0.75, 0.625, 0.75, 0.625, 0.7812, 0.5937, 0.7812, 0.5625, 0.0, 0.625, 0.0, 0.625, 0.03125, 0.5625, 0.03125, 0.4242, 0.0633, 0.4242, 0.03244, 0.4375, 0.03125, 0.4375, 0.0625, 0.5489, 0.0633, 0.5489, 0.03244, 0.5625, 0.03125, 0.5625, 0.0625, 0.4891, 0.0633, 0.4891, 0.03244, 0.5, 0.03125, 0.5, 0.0625, 0.375, 0.6875, 0.625, 0.6875, 0.625, 0.7188, 0.375, 0.7188, 0.375, 0.25, 0.625, 0.25, 0.625, 0.5, 0.375, 0.5, 0.375, 0.75, 0.625, 0.75, 0.625, 1.0, 0.375, 1.0, 0.125, 0.5, 0.375, 0.5, 0.375, 0.75, 0.125, 0.75, 0.625, 0.5, 0.875, 0.5, 0.875, 0.75, 0.625, 0.75, 0.3928, 0.005564, 0.3928, 0.2444, 0.375, 0.25, 0.375, 0.0, 0.6072, 0.005564, 0.3928, 0.005564, 0.375, 0.0, 0.625, 0.0, 0.6072, 0.2444, 0.6072, 0.005564, 0.625, 0.0, 0.625, 0.25, 0.3928, 0.2444, 0.6072, 0.2444, 0.625, 0.25, 0.375, 0.25, 0.6072, 0.5056, 0.3928, 0.5056, 0.375, 0.5, 0.625, 0.5, 0.3928, 0.5056, 0.3928, 0.7444, 0.375, 0.75, 0.375, 0.5, 0.6072, 0.7444, 0.6072, 0.5056, 0.625, 0.5, 0.625, 0.75, 0.3928, 0.7444, 0.6072, 0.7444, 0.625, 0.75, 0.375, 0.75, 0.3928, 0.7444, 0.3928, 0.5056, 0.3928, 0.5056, 0.3928, 0.7444, 0.3928, 0.5056, 0.6072, 0.5056, 0.6072, 0.5056, 0.3928, 0.5056, 0.6072, 0.5056, 0.6072, 0.7444, 0.6072, 0.7444, 0.6072, 0.5056, 0.3928, 0.005564, 0.6072, 0.005564, 0.6072, 0.005564, 0.3928, 0.005564, 0.4375, 0.1875, 0.4584, 0.1426, 0.4623, 0.1426, 0.4617, 0.1389, 0.4654, 0.1378, 0.4467, 0.1278, 0.4688, 0.125, 0.4688, 0.1875, 0.4654, 0.1378, 0.4617, 0.1389, 0.4623, 0.1426, 0.4584, 0.1426, 0.4528, 0.1388, 0.4412, 0.1326, 0.4437, 0.1311, 0.4438, 0.1281, 0.4467, 0.1278, 0.375, 0.1987, 0.3941, 0.1989, 0.3891, 0.1999, 0.3914, 0.2007, 0.3889, 0.2017, 0.3917, 0.203, 0.375, 0.2029, 0.125, 0.698, 0.375, 0.6987, 0.375, 0.7029, 0.125, 0.7023, 0.125, 0.7023, 0.375, 0.7029, 0.375, 0.7188, 0.125, 0.7188, 0.625, 0.9523, 0.6179, 0.9526, 0.6167, 0.9478, 0.625, 0.948])
me_cube_002.materials.append(mat_material_002)
me_cube_002.materials.append(mat_material)
me_cube_002.materials.append(mat_material_001)
me_cube_002.materials.append(mat_material_003)
me_cube_002.materials.append(mat_material_004)
me_cube_002.use_remesh_preserve_volume = False
me_cube_002.use_remesh_preserve_attributes = False
me_cube_002.use_mirror_vertex_groups = False
me_cube_002.update()

# ---- objects
ob_cube_002 = bpy.data.objects.new('Cube.002', me_cube_002)

# ---- transforms, parenting, visibility, modifiers, constraints
ob_cube_002.location = (4.239, 0.0, 0.0)
ob_cube_002.lineart.crease_threshold = 0.0

# ---- collection membership
col_collection.objects.link(ob_cube_002)

# ---- scene / render settings (as saved in the file)
scene.frame_start = 1; scene.frame_end = 250; scene.frame_set(1)
scene.render.engine = 'BLENDER_EEVEE_NEXT'
scene.cycles.use_denoising = False
scene.cycles.samples = 128
scene.cycles.sampling_pattern = 'TABULATED_SOBOL'
scene.cycles.use_adaptive_sampling = False
scene.cycles.use_light_tree = False
scene.view_settings.view_transform = 'Filmic'
bpy.context.view_layer.update()

# ---- added for rendering (the .blend has no active camera and no usable light): camera, sun
cam_auto = bpy.data.cameras.new('AutoCamera')
cam_auto.lens = 50.0
cam_auto.sensor_width = 36.0
cam_auto.clip_end = 1000.0
ob_auto_camera = bpy.data.objects.new('AutoCamera', cam_auto)
scene.collection.objects.link(ob_auto_camera)
ob_auto_camera.location = (11.9638, -15.688, 5.95445)
ob_auto_camera.rotation_euler = (1.09748, -7.21219e-08, 0.694738)
scene.camera = ob_auto_camera
light_auto_sun = bpy.data.lights.new('AutoSun', 'SUN')
light_auto_sun.energy = 3.0
light_auto_sun.angle = 0.0523599
ob_auto_sun = bpy.data.objects.new('AutoSun', light_auto_sun)
scene.collection.objects.link(ob_auto_sun)
ob_auto_sun.rotation_euler = (0.872665, 0.174533, 0.523599)
bpy.context.view_layer.update()
